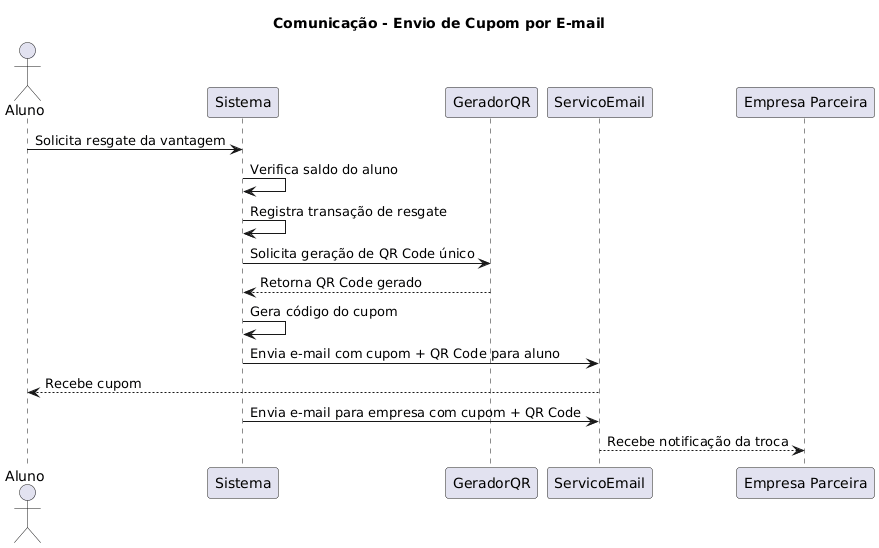

The diagram above was rendered by PlantUML. Its source (embedded in the PNG):
@startuml
title Comunicação - Envio de Cupom por E-mail

actor Aluno
participant "Sistema" as S
participant "GeradorQR" as QR
participant "ServicoEmail" as Email
participant "Empresa Parceira" as E

Aluno -> S: Solicita resgate da vantagem
S -> S: Verifica saldo do aluno
S -> S: Registra transação de resgate
S -> QR: Solicita geração de QR Code único
QR --> S: Retorna QR Code gerado

S -> S: Gera código do cupom
S -> Email: Envia e-mail com cupom + QR Code para aluno
Email --> Aluno: Recebe cupom

S -> Email: Envia e-mail para empresa com cupom + QR Code
Email --> E: Recebe notificação da troca
@enduml